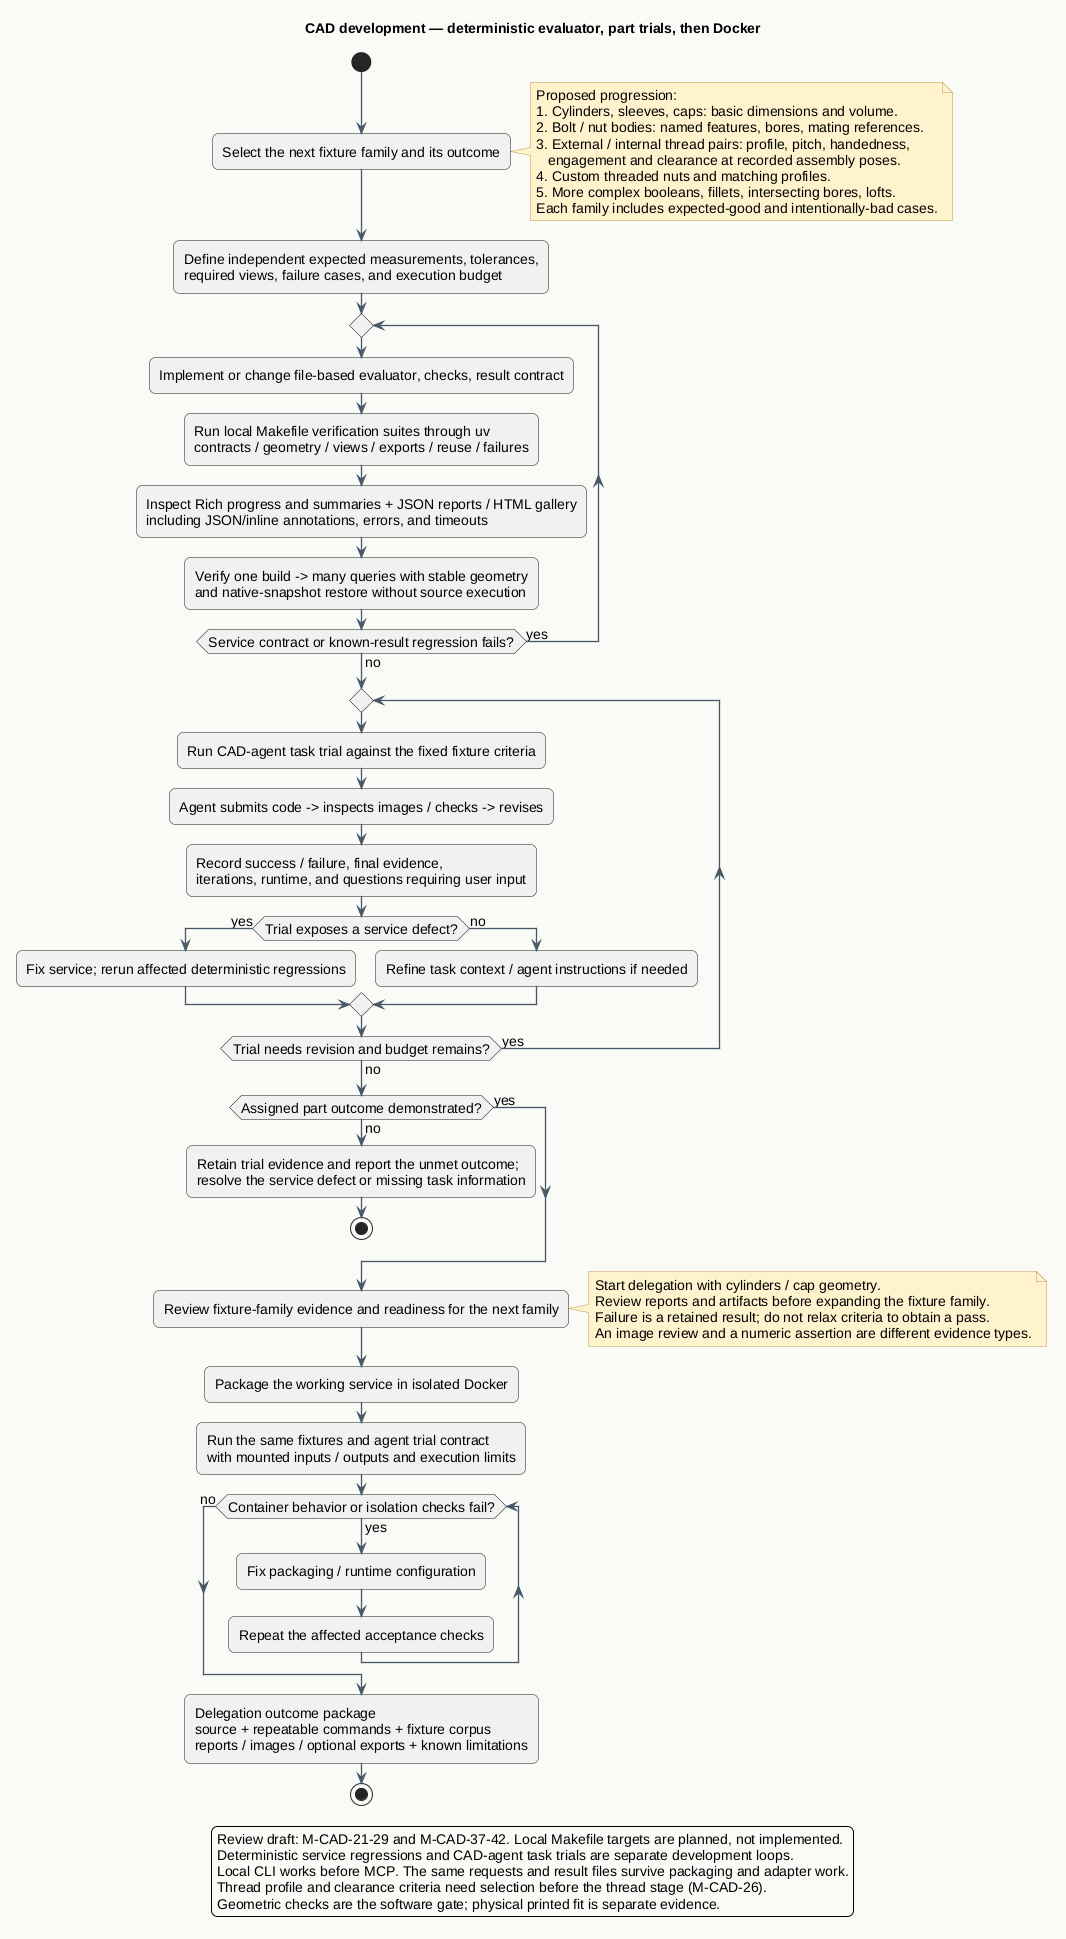

The diagram above was rendered by PlantUML. Its source (embedded in the PNG):
@startuml cad-development
!include theme.iuml
title CAD development — deterministic evaluator, part trials, then Docker

start
:Select the next fixture family and its outcome;
note right
  Proposed progression:
  1. Cylinders, sleeves, caps: basic dimensions and volume.
  2. Bolt / nut bodies: named features, bores, mating references.
  3. External / internal thread pairs: profile, pitch, handedness,
     engagement and clearance at recorded assembly poses.
  4. Custom threaded nuts and matching profiles.
  5. More complex booleans, fillets, intersecting bores, lofts.
  Each family includes expected-good and intentionally-bad cases.
end note
:Define independent expected measurements, tolerances,\nrequired views, failure cases, and execution budget;

repeat
  :Implement or change file-based evaluator, checks, result contract;
  :Run local Makefile verification suites through uv\ncontracts / geometry / views / exports / reuse / failures;
  :Inspect Rich progress and summaries + JSON reports / HTML gallery\nincluding JSON/inline annotations, errors, and timeouts;
  :Verify one build -> many queries with stable geometry\nand native-snapshot restore without source execution;
repeat while (Service contract or known-result regression fails?) is (yes) not (no)

repeat
  :Run CAD-agent task trial against the fixed fixture criteria;
  :Agent submits code -> inspects images / checks -> revises;
  :Record success / failure, final evidence,\niterations, runtime, and questions requiring user input;
  if (Trial exposes a service defect?) then (yes)
    :Fix service; rerun affected deterministic regressions;
  else (no)
    :Refine task context / agent instructions if needed;
  endif
repeat while (Trial needs revision and budget remains?) is (yes) not (no)

if (Assigned part outcome demonstrated?) then (yes)
else (no)
  :Retain trial evidence and report the unmet outcome;\nresolve the service defect or missing task information;
  stop
endif

:Review fixture-family evidence and readiness for the next family;
note right
  Start delegation with cylinders / cap geometry.
  Review reports and artifacts before expanding the fixture family.
  Failure is a retained result; do not relax criteria to obtain a pass.
  An image review and a numeric assertion are different evidence types.
end note

:Package the working service in isolated Docker;
:Run the same fixtures and agent trial contract\nwith mounted inputs / outputs and execution limits;

while (Container behavior or isolation checks fail?) is (yes)
  :Fix packaging / runtime configuration;
  :Repeat the affected acceptance checks;
endwhile (no)

:Delegation outcome package\nsource + repeatable commands + fixture corpus\nreports / images / optional exports + known limitations;
stop

legend bottom
  Review draft: M-CAD-21-29 and M-CAD-37-42. Local Makefile targets are planned, not implemented.
  Deterministic service regressions and CAD-agent task trials are separate development loops.
  Local CLI works before MCP. The same requests and result files survive packaging and adapter work.
  Thread profile and clearance criteria need selection before the thread stage (M-CAD-26).
  Geometric checks are the software gate; physical printed fit is separate evidence.
endlegend
@enduml